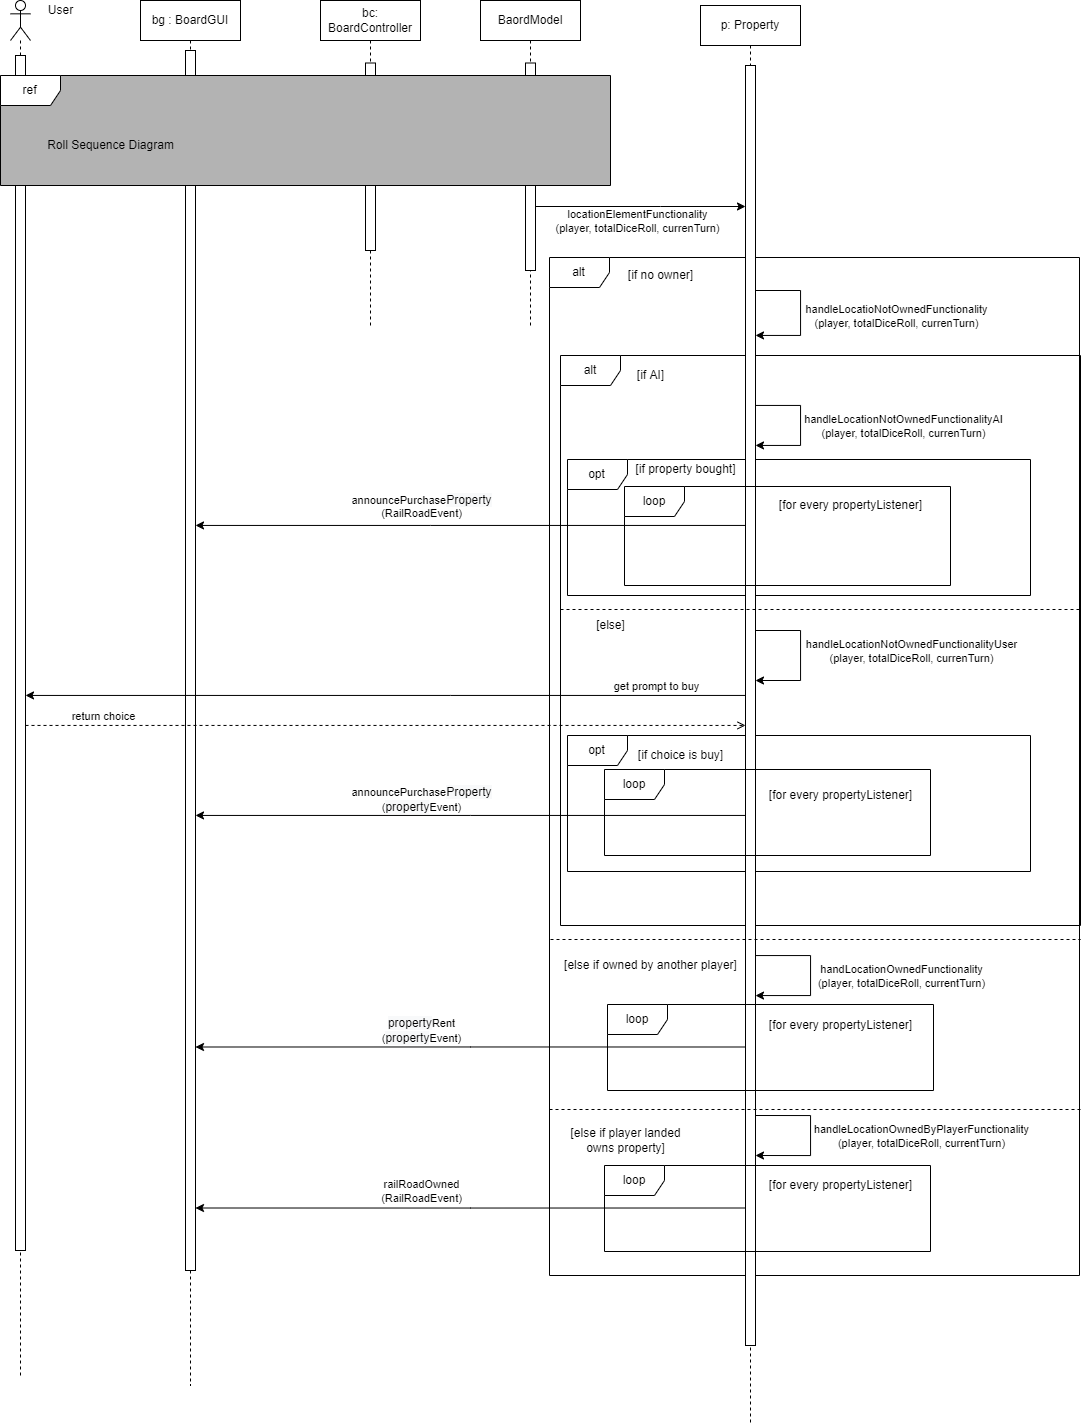

The diagram above was exported from draw.io. Its source (the exported page's mxGraphModel, read from the mxfile embedded in the PNG):
<mxGraphModel dx="1955" dy="934" grid="1" gridSize="10" guides="1" tooltips="1" connect="1" arrows="1" fold="1" page="1" pageScale="1" pageWidth="850" pageHeight="1100" math="0" shadow="0">
  <root>
    <mxCell id="KroLTcOaEXKj9yj2u0gm-0" />
    <mxCell id="KroLTcOaEXKj9yj2u0gm-1" parent="KroLTcOaEXKj9yj2u0gm-0" />
    <mxCell id="MF5VuHbEh8YXWb4XWUD3-42" value="alt" style="shape=umlFrame;whiteSpace=wrap;html=1;fillColor=default;gradientColor=none;" parent="KroLTcOaEXKj9yj2u0gm-1" vertex="1">
      <mxGeometry x="650" y="455" width="520" height="570" as="geometry" />
    </mxCell>
    <mxCell id="MF5VuHbEh8YXWb4XWUD3-41" value="opt" style="shape=umlFrame;whiteSpace=wrap;html=1;fillColor=default;gradientColor=none;" parent="KroLTcOaEXKj9yj2u0gm-1" vertex="1">
      <mxGeometry x="657" y="835" width="463" height="136" as="geometry" />
    </mxCell>
    <mxCell id="MF5VuHbEh8YXWb4XWUD3-40" value="opt" style="shape=umlFrame;whiteSpace=wrap;html=1;fillColor=default;gradientColor=none;" parent="KroLTcOaEXKj9yj2u0gm-1" vertex="1">
      <mxGeometry x="657" y="559" width="463" height="136" as="geometry" />
    </mxCell>
    <mxCell id="MF5VuHbEh8YXWb4XWUD3-39" value="alt" style="shape=umlFrame;whiteSpace=wrap;html=1;fillColor=default;gradientColor=none;" parent="KroLTcOaEXKj9yj2u0gm-1" vertex="1">
      <mxGeometry x="639" y="357" width="530" height="1018" as="geometry" />
    </mxCell>
    <mxCell id="MF5VuHbEh8YXWb4XWUD3-0" value="p: Property" style="shape=umlLifeline;perimeter=lifelinePerimeter;whiteSpace=wrap;html=1;container=1;collapsible=0;recursiveResize=0;outlineConnect=0;" parent="KroLTcOaEXKj9yj2u0gm-1" vertex="1">
      <mxGeometry x="790" y="105" width="100" height="1420" as="geometry" />
    </mxCell>
    <mxCell id="MF5VuHbEh8YXWb4XWUD3-3" value="" style="html=1;points=[];perimeter=orthogonalPerimeter;fillColor=default;gradientColor=none;" parent="MF5VuHbEh8YXWb4XWUD3-0" vertex="1">
      <mxGeometry x="45" y="60" width="10" height="1280" as="geometry" />
    </mxCell>
    <mxCell id="MF5VuHbEh8YXWb4XWUD3-5" style="edgeStyle=orthogonalEdgeStyle;rounded=0;orthogonalLoop=1;jettySize=auto;html=1;" parent="MF5VuHbEh8YXWb4XWUD3-0" source="MF5VuHbEh8YXWb4XWUD3-3" target="MF5VuHbEh8YXWb4XWUD3-3" edge="1">
      <mxGeometry relative="1" as="geometry">
        <Array as="points">
          <mxPoint x="100" y="285" />
          <mxPoint x="100" y="330" />
        </Array>
      </mxGeometry>
    </mxCell>
    <mxCell id="MF5VuHbEh8YXWb4XWUD3-7" value="handleLocatioNotOwnedFunctionality&lt;br&gt;(player, totalDiceRoll, currenTurn)" style="edgeLabel;html=1;align=center;verticalAlign=middle;resizable=0;points=[];" parent="MF5VuHbEh8YXWb4XWUD3-5" vertex="1" connectable="0">
      <mxGeometry x="0.4154" y="-2" relative="1" as="geometry">
        <mxPoint x="101" y="-18" as="offset" />
      </mxGeometry>
    </mxCell>
    <mxCell id="MF5VuHbEh8YXWb4XWUD3-23" style="edgeStyle=orthogonalEdgeStyle;rounded=0;orthogonalLoop=1;jettySize=auto;html=1;" parent="MF5VuHbEh8YXWb4XWUD3-0" target="MF5VuHbEh8YXWb4XWUD3-3" edge="1">
      <mxGeometry relative="1" as="geometry">
        <mxPoint x="55" y="410" as="sourcePoint" />
        <mxPoint x="55" y="455" as="targetPoint" />
        <Array as="points">
          <mxPoint x="55" y="400" />
          <mxPoint x="100" y="400" />
          <mxPoint x="100" y="440" />
        </Array>
      </mxGeometry>
    </mxCell>
    <mxCell id="MF5VuHbEh8YXWb4XWUD3-24" value="handleLocationNotOwnedFunctionalityAI&lt;br&gt;(player, totalDiceRoll, currenTurn)" style="edgeLabel;html=1;align=center;verticalAlign=middle;resizable=0;points=[];" parent="MF5VuHbEh8YXWb4XWUD3-23" vertex="1" connectable="0">
      <mxGeometry x="0.4154" y="-2" relative="1" as="geometry">
        <mxPoint x="106" y="-18" as="offset" />
      </mxGeometry>
    </mxCell>
    <mxCell id="MF5VuHbEh8YXWb4XWUD3-26" style="edgeStyle=orthogonalEdgeStyle;rounded=0;orthogonalLoop=1;jettySize=auto;html=1;" parent="MF5VuHbEh8YXWb4XWUD3-0" edge="1">
      <mxGeometry relative="1" as="geometry">
        <mxPoint x="55" y="635" as="sourcePoint" />
        <mxPoint x="55" y="675" as="targetPoint" />
        <Array as="points">
          <mxPoint x="55" y="625" />
          <mxPoint x="100" y="625" />
          <mxPoint x="100" y="675" />
        </Array>
      </mxGeometry>
    </mxCell>
    <mxCell id="MF5VuHbEh8YXWb4XWUD3-27" value="handleLocationNotOwnedFunctionalityUser&lt;br&gt;(player, totalDiceRoll, currenTurn)" style="edgeLabel;html=1;align=center;verticalAlign=middle;resizable=0;points=[];" parent="MF5VuHbEh8YXWb4XWUD3-26" vertex="1" connectable="0">
      <mxGeometry x="0.4154" y="-2" relative="1" as="geometry">
        <mxPoint x="111" y="-28" as="offset" />
      </mxGeometry>
    </mxCell>
    <mxCell id="MF5VuHbEh8YXWb4XWUD3-46" style="edgeStyle=orthogonalEdgeStyle;rounded=0;orthogonalLoop=1;jettySize=auto;html=1;endArrow=classic;endFill=1;" parent="MF5VuHbEh8YXWb4XWUD3-0" source="MF5VuHbEh8YXWb4XWUD3-3" target="MF5VuHbEh8YXWb4XWUD3-3" edge="1">
      <mxGeometry relative="1" as="geometry">
        <Array as="points">
          <mxPoint x="110" y="950" />
          <mxPoint x="110" y="990" />
        </Array>
      </mxGeometry>
    </mxCell>
    <mxCell id="MF5VuHbEh8YXWb4XWUD3-47" value="handLocationOwnedFunctionality&lt;br&gt;(player, totalDiceRoll, currentTurn)" style="edgeLabel;html=1;align=center;verticalAlign=middle;resizable=0;points=[];" parent="MF5VuHbEh8YXWb4XWUD3-46" vertex="1" connectable="0">
      <mxGeometry x="-0.1733" relative="1" as="geometry">
        <mxPoint x="90" y="13" as="offset" />
      </mxGeometry>
    </mxCell>
    <mxCell id="MF5VuHbEh8YXWb4XWUD3-57" style="edgeStyle=orthogonalEdgeStyle;rounded=0;orthogonalLoop=1;jettySize=auto;html=1;endArrow=classic;endFill=1;" parent="MF5VuHbEh8YXWb4XWUD3-0" edge="1">
      <mxGeometry relative="1" as="geometry">
        <mxPoint x="55" y="1110" as="sourcePoint" />
        <mxPoint x="55" y="1150" as="targetPoint" />
        <Array as="points">
          <mxPoint x="110" y="1110" />
          <mxPoint x="110" y="1150" />
        </Array>
      </mxGeometry>
    </mxCell>
    <mxCell id="MF5VuHbEh8YXWb4XWUD3-58" value="handleLocationOwnedByPlayerFunctionality&lt;br&gt;(player, totalDiceRoll, currentTurn)" style="edgeLabel;html=1;align=center;verticalAlign=middle;resizable=0;points=[];" parent="MF5VuHbEh8YXWb4XWUD3-57" vertex="1" connectable="0">
      <mxGeometry x="-0.1733" relative="1" as="geometry">
        <mxPoint x="110" y="13" as="offset" />
      </mxGeometry>
    </mxCell>
    <mxCell id="MF5VuHbEh8YXWb4XWUD3-1" value="bg : BoardGUI" style="shape=umlLifeline;perimeter=lifelinePerimeter;whiteSpace=wrap;html=1;container=1;collapsible=0;recursiveResize=0;outlineConnect=0;" parent="KroLTcOaEXKj9yj2u0gm-1" vertex="1">
      <mxGeometry x="230" y="100" width="100" height="1385" as="geometry" />
    </mxCell>
    <mxCell id="MF5VuHbEh8YXWb4XWUD3-4" value="" style="html=1;points=[];perimeter=orthogonalPerimeter;fillColor=default;gradientColor=none;" parent="MF5VuHbEh8YXWb4XWUD3-1" vertex="1">
      <mxGeometry x="45" y="50" width="10" height="1220" as="geometry" />
    </mxCell>
    <mxCell id="MF5VuHbEh8YXWb4XWUD3-8" value="" style="shape=umlLifeline;participant=umlActor;perimeter=lifelinePerimeter;whiteSpace=wrap;html=1;container=1;collapsible=0;recursiveResize=0;verticalAlign=top;spacingTop=36;outlineConnect=0;fillColor=default;gradientColor=none;" parent="KroLTcOaEXKj9yj2u0gm-1" vertex="1">
      <mxGeometry x="100" y="100" width="20" height="1375" as="geometry" />
    </mxCell>
    <mxCell id="MF5VuHbEh8YXWb4XWUD3-13" value="" style="html=1;points=[];perimeter=orthogonalPerimeter;fillColor=default;gradientColor=none;" parent="MF5VuHbEh8YXWb4XWUD3-8" vertex="1">
      <mxGeometry x="5" y="55" width="10" height="1195" as="geometry" />
    </mxCell>
    <mxCell id="MF5VuHbEh8YXWb4XWUD3-9" value="BaordModel" style="shape=umlLifeline;perimeter=lifelinePerimeter;whiteSpace=wrap;html=1;container=1;collapsible=0;recursiveResize=0;outlineConnect=0;fillColor=default;gradientColor=none;" parent="KroLTcOaEXKj9yj2u0gm-1" vertex="1">
      <mxGeometry x="570" y="100" width="100" height="325" as="geometry" />
    </mxCell>
    <mxCell id="MF5VuHbEh8YXWb4XWUD3-15" value="" style="html=1;points=[];perimeter=orthogonalPerimeter;fillColor=default;gradientColor=none;" parent="MF5VuHbEh8YXWb4XWUD3-9" vertex="1">
      <mxGeometry x="45" y="62.5" width="10" height="207.5" as="geometry" />
    </mxCell>
    <mxCell id="MF5VuHbEh8YXWb4XWUD3-10" value="bc: BoardController" style="shape=umlLifeline;perimeter=lifelinePerimeter;whiteSpace=wrap;html=1;container=1;collapsible=0;recursiveResize=0;outlineConnect=0;fillColor=default;gradientColor=none;" parent="KroLTcOaEXKj9yj2u0gm-1" vertex="1">
      <mxGeometry x="410" y="100" width="100" height="325" as="geometry" />
    </mxCell>
    <mxCell id="MF5VuHbEh8YXWb4XWUD3-14" value="" style="html=1;points=[];perimeter=orthogonalPerimeter;fillColor=default;gradientColor=none;" parent="MF5VuHbEh8YXWb4XWUD3-10" vertex="1">
      <mxGeometry x="45" y="62.5" width="10" height="187.5" as="geometry" />
    </mxCell>
    <mxCell id="MF5VuHbEh8YXWb4XWUD3-11" value="ref" style="shape=umlFrame;whiteSpace=wrap;html=1;fillColor=default;swimlaneFillColor=#B3B3B3;" parent="KroLTcOaEXKj9yj2u0gm-1" vertex="1">
      <mxGeometry x="90" y="175" width="610" height="110" as="geometry" />
    </mxCell>
    <mxCell id="MF5VuHbEh8YXWb4XWUD3-12" value="Roll Sequence Diagram" style="text;html=1;align=center;verticalAlign=middle;resizable=0;points=[];autosize=1;strokeColor=none;fillColor=none;" parent="KroLTcOaEXKj9yj2u0gm-1" vertex="1">
      <mxGeometry x="130" y="235" width="140" height="20" as="geometry" />
    </mxCell>
    <mxCell id="MF5VuHbEh8YXWb4XWUD3-16" style="edgeStyle=orthogonalEdgeStyle;rounded=0;orthogonalLoop=1;jettySize=auto;html=1;" parent="KroLTcOaEXKj9yj2u0gm-1" source="MF5VuHbEh8YXWb4XWUD3-15" target="MF5VuHbEh8YXWb4XWUD3-3" edge="1">
      <mxGeometry relative="1" as="geometry">
        <Array as="points">
          <mxPoint x="750" y="306" />
          <mxPoint x="750" y="306" />
        </Array>
      </mxGeometry>
    </mxCell>
    <mxCell id="MF5VuHbEh8YXWb4XWUD3-19" value="locationElementFunctionality&lt;br&gt;(player, totalDiceRoll, currenTurn)" style="edgeLabel;html=1;align=center;verticalAlign=middle;resizable=0;points=[];" parent="MF5VuHbEh8YXWb4XWUD3-16" vertex="1" connectable="0">
      <mxGeometry x="0.1333" y="-1" relative="1" as="geometry">
        <mxPoint x="-17" y="13" as="offset" />
      </mxGeometry>
    </mxCell>
    <mxCell id="MF5VuHbEh8YXWb4XWUD3-20" value="User" style="text;html=1;align=center;verticalAlign=middle;resizable=0;points=[];autosize=1;strokeColor=none;fillColor=none;" parent="KroLTcOaEXKj9yj2u0gm-1" vertex="1">
      <mxGeometry x="130" y="100" width="40" height="20" as="geometry" />
    </mxCell>
    <mxCell id="MF5VuHbEh8YXWb4XWUD3-21" value="[if no owner]" style="text;html=1;align=center;verticalAlign=middle;resizable=0;points=[];autosize=1;strokeColor=none;fillColor=none;" parent="KroLTcOaEXKj9yj2u0gm-1" vertex="1">
      <mxGeometry x="710" y="365" width="80" height="20" as="geometry" />
    </mxCell>
    <mxCell id="MF5VuHbEh8YXWb4XWUD3-22" value="[if AI]" style="text;html=1;align=center;verticalAlign=middle;resizable=0;points=[];autosize=1;strokeColor=none;fillColor=none;" parent="KroLTcOaEXKj9yj2u0gm-1" vertex="1">
      <mxGeometry x="720" y="465" width="40" height="20" as="geometry" />
    </mxCell>
    <mxCell id="MF5VuHbEh8YXWb4XWUD3-28" value="[if property bought]" style="text;html=1;align=center;verticalAlign=middle;resizable=0;points=[];autosize=1;strokeColor=none;fillColor=none;" parent="KroLTcOaEXKj9yj2u0gm-1" vertex="1">
      <mxGeometry x="715" y="559" width="120" height="20" as="geometry" />
    </mxCell>
    <mxCell id="MF5VuHbEh8YXWb4XWUD3-29" style="edgeStyle=orthogonalEdgeStyle;rounded=0;orthogonalLoop=1;jettySize=auto;html=1;" parent="KroLTcOaEXKj9yj2u0gm-1" source="MF5VuHbEh8YXWb4XWUD3-3" target="MF5VuHbEh8YXWb4XWUD3-4" edge="1">
      <mxGeometry relative="1" as="geometry">
        <Array as="points">
          <mxPoint x="520" y="625" />
          <mxPoint x="520" y="625" />
        </Array>
      </mxGeometry>
    </mxCell>
    <mxCell id="MF5VuHbEh8YXWb4XWUD3-30" value="announcePurchase&lt;span style=&quot;font-size: 12px ; background-color: rgb(248 , 249 , 250)&quot;&gt;Property&lt;/span&gt;&lt;br&gt;(RailRoadEvent)" style="edgeLabel;html=1;align=center;verticalAlign=middle;resizable=0;points=[];" parent="MF5VuHbEh8YXWb4XWUD3-29" vertex="1" connectable="0">
      <mxGeometry x="-0.6962" y="-3" relative="1" as="geometry">
        <mxPoint x="-241" y="-17" as="offset" />
      </mxGeometry>
    </mxCell>
    <mxCell id="MF5VuHbEh8YXWb4XWUD3-31" style="edgeStyle=orthogonalEdgeStyle;rounded=0;orthogonalLoop=1;jettySize=auto;html=1;" parent="KroLTcOaEXKj9yj2u0gm-1" source="MF5VuHbEh8YXWb4XWUD3-3" target="MF5VuHbEh8YXWb4XWUD3-13" edge="1">
      <mxGeometry relative="1" as="geometry">
        <Array as="points">
          <mxPoint x="540" y="795" />
          <mxPoint x="540" y="795" />
        </Array>
      </mxGeometry>
    </mxCell>
    <mxCell id="MF5VuHbEh8YXWb4XWUD3-32" value="get prompt to buy" style="edgeLabel;html=1;align=center;verticalAlign=middle;resizable=0;points=[];" parent="MF5VuHbEh8YXWb4XWUD3-31" vertex="1" connectable="0">
      <mxGeometry x="-0.687" y="-1" relative="1" as="geometry">
        <mxPoint x="23" y="-9" as="offset" />
      </mxGeometry>
    </mxCell>
    <mxCell id="MF5VuHbEh8YXWb4XWUD3-33" style="edgeStyle=orthogonalEdgeStyle;rounded=0;orthogonalLoop=1;jettySize=auto;html=1;endArrow=open;endFill=0;dashed=1;" parent="KroLTcOaEXKj9yj2u0gm-1" source="MF5VuHbEh8YXWb4XWUD3-13" target="MF5VuHbEh8YXWb4XWUD3-3" edge="1">
      <mxGeometry relative="1" as="geometry">
        <Array as="points">
          <mxPoint x="520" y="825" />
          <mxPoint x="520" y="825" />
        </Array>
      </mxGeometry>
    </mxCell>
    <mxCell id="MF5VuHbEh8YXWb4XWUD3-34" value="return choice" style="edgeLabel;html=1;align=center;verticalAlign=middle;resizable=0;points=[];" parent="MF5VuHbEh8YXWb4XWUD3-33" vertex="1" connectable="0">
      <mxGeometry x="-0.8696" y="-4" relative="1" as="geometry">
        <mxPoint x="30" y="-14" as="offset" />
      </mxGeometry>
    </mxCell>
    <mxCell id="MF5VuHbEh8YXWb4XWUD3-36" value="[if choice is buy]" style="text;html=1;align=center;verticalAlign=middle;resizable=0;points=[];autosize=1;strokeColor=none;fillColor=none;" parent="KroLTcOaEXKj9yj2u0gm-1" vertex="1">
      <mxGeometry x="720" y="845" width="100" height="20" as="geometry" />
    </mxCell>
    <mxCell id="MF5VuHbEh8YXWb4XWUD3-43" value="" style="line;strokeWidth=1;fillColor=none;align=left;verticalAlign=middle;spacingTop=-1;spacingLeft=3;spacingRight=3;rotatable=0;labelPosition=right;points=[];portConstraint=eastwest;dashed=1;" parent="KroLTcOaEXKj9yj2u0gm-1" vertex="1">
      <mxGeometry x="650" y="705" width="520" height="8" as="geometry" />
    </mxCell>
    <mxCell id="MF5VuHbEh8YXWb4XWUD3-25" value="[else]" style="text;html=1;align=center;verticalAlign=middle;resizable=0;points=[];autosize=1;strokeColor=none;fillColor=none;" parent="KroLTcOaEXKj9yj2u0gm-1" vertex="1">
      <mxGeometry x="680" y="715" width="40" height="20" as="geometry" />
    </mxCell>
    <mxCell id="MF5VuHbEh8YXWb4XWUD3-37" style="edgeStyle=orthogonalEdgeStyle;rounded=0;orthogonalLoop=1;jettySize=auto;html=1;" parent="KroLTcOaEXKj9yj2u0gm-1" source="MF5VuHbEh8YXWb4XWUD3-3" target="MF5VuHbEh8YXWb4XWUD3-4" edge="1">
      <mxGeometry relative="1" as="geometry">
        <mxPoint x="805" y="975" as="sourcePoint" />
        <mxPoint x="285" y="975" as="targetPoint" />
        <Array as="points">
          <mxPoint x="560" y="915" />
          <mxPoint x="560" y="915" />
        </Array>
      </mxGeometry>
    </mxCell>
    <mxCell id="MF5VuHbEh8YXWb4XWUD3-38" value="announcePurchase&lt;span style=&quot;font-size: 12px ; background-color: rgb(248 , 249 , 250)&quot;&gt;Property&lt;/span&gt;&lt;br&gt;(&lt;span style=&quot;font-size: 12px ; background-color: rgb(248 , 249 , 250)&quot;&gt;property&lt;/span&gt;Event)" style="edgeLabel;html=1;align=center;verticalAlign=middle;resizable=0;points=[];" parent="MF5VuHbEh8YXWb4XWUD3-37" vertex="1" connectable="0">
      <mxGeometry x="-0.6962" y="-3" relative="1" as="geometry">
        <mxPoint x="-241" y="-14" as="offset" />
      </mxGeometry>
    </mxCell>
    <mxCell id="MF5VuHbEh8YXWb4XWUD3-44" value="" style="line;strokeWidth=1;fillColor=none;align=left;verticalAlign=middle;spacingTop=-1;spacingLeft=3;spacingRight=3;rotatable=0;labelPosition=right;points=[];portConstraint=eastwest;dashed=1;" parent="KroLTcOaEXKj9yj2u0gm-1" vertex="1">
      <mxGeometry x="640" y="1035" width="530" height="8" as="geometry" />
    </mxCell>
    <mxCell id="MF5VuHbEh8YXWb4XWUD3-45" value="[else if owned by another player]" style="text;html=1;align=center;verticalAlign=middle;resizable=0;points=[];autosize=1;strokeColor=none;fillColor=none;" parent="KroLTcOaEXKj9yj2u0gm-1" vertex="1">
      <mxGeometry x="645" y="1055" width="190" height="20" as="geometry" />
    </mxCell>
    <mxCell id="MF5VuHbEh8YXWb4XWUD3-48" value="loop" style="shape=umlFrame;whiteSpace=wrap;html=1;fillColor=default;gradientColor=none;" parent="KroLTcOaEXKj9yj2u0gm-1" vertex="1">
      <mxGeometry x="714" y="586" width="326" height="99" as="geometry" />
    </mxCell>
    <mxCell id="MF5VuHbEh8YXWb4XWUD3-49" value="[for every propertyListener]" style="text;html=1;align=center;verticalAlign=middle;resizable=0;points=[];autosize=1;strokeColor=none;fillColor=none;" parent="KroLTcOaEXKj9yj2u0gm-1" vertex="1">
      <mxGeometry x="860" y="595" width="160" height="20" as="geometry" />
    </mxCell>
    <mxCell id="MF5VuHbEh8YXWb4XWUD3-50" value="loop" style="shape=umlFrame;whiteSpace=wrap;html=1;fillColor=default;gradientColor=none;" parent="KroLTcOaEXKj9yj2u0gm-1" vertex="1">
      <mxGeometry x="694" y="869" width="326" height="86" as="geometry" />
    </mxCell>
    <mxCell id="MF5VuHbEh8YXWb4XWUD3-51" value="[for every propertyListener]" style="text;html=1;align=center;verticalAlign=middle;resizable=0;points=[];autosize=1;strokeColor=none;fillColor=none;" parent="KroLTcOaEXKj9yj2u0gm-1" vertex="1">
      <mxGeometry x="850" y="885" width="160" height="20" as="geometry" />
    </mxCell>
    <mxCell id="MF5VuHbEh8YXWb4XWUD3-52" value="loop" style="shape=umlFrame;whiteSpace=wrap;html=1;fillColor=default;gradientColor=none;" parent="KroLTcOaEXKj9yj2u0gm-1" vertex="1">
      <mxGeometry x="697" y="1104" width="326" height="86" as="geometry" />
    </mxCell>
    <mxCell id="MF5VuHbEh8YXWb4XWUD3-53" style="edgeStyle=orthogonalEdgeStyle;rounded=0;orthogonalLoop=1;jettySize=auto;html=1;" parent="KroLTcOaEXKj9yj2u0gm-1" edge="1">
      <mxGeometry relative="1" as="geometry">
        <mxPoint x="835" y="1146.5" as="sourcePoint" />
        <mxPoint x="285" y="1146.5" as="targetPoint" />
        <Array as="points">
          <mxPoint x="560" y="1146.5" />
          <mxPoint x="560" y="1146.5" />
        </Array>
      </mxGeometry>
    </mxCell>
    <mxCell id="MF5VuHbEh8YXWb4XWUD3-54" value="&lt;span style=&quot;font-size: 12px ; background-color: rgb(248 , 249 , 250)&quot;&gt;property&lt;/span&gt;Rent&lt;br&gt;(&lt;span style=&quot;font-size: 12px ; background-color: rgb(248 , 249 , 250)&quot;&gt;property&lt;/span&gt;Event)" style="edgeLabel;html=1;align=center;verticalAlign=middle;resizable=0;points=[];" parent="MF5VuHbEh8YXWb4XWUD3-53" vertex="1" connectable="0">
      <mxGeometry x="-0.6962" y="-3" relative="1" as="geometry">
        <mxPoint x="-241" y="-14" as="offset" />
      </mxGeometry>
    </mxCell>
    <mxCell id="MF5VuHbEh8YXWb4XWUD3-55" value="" style="line;strokeWidth=1;fillColor=none;align=left;verticalAlign=middle;spacingTop=-1;spacingLeft=3;spacingRight=3;rotatable=0;labelPosition=right;points=[];portConstraint=eastwest;dashed=1;" parent="KroLTcOaEXKj9yj2u0gm-1" vertex="1">
      <mxGeometry x="639" y="1205" width="531" height="8" as="geometry" />
    </mxCell>
    <mxCell id="MF5VuHbEh8YXWb4XWUD3-56" value="[else if player landed&lt;br&gt;owns property]" style="text;html=1;align=center;verticalAlign=middle;resizable=0;points=[];autosize=1;strokeColor=none;fillColor=none;" parent="KroLTcOaEXKj9yj2u0gm-1" vertex="1">
      <mxGeometry x="650" y="1225" width="130" height="30" as="geometry" />
    </mxCell>
    <mxCell id="MF5VuHbEh8YXWb4XWUD3-59" value="[for every propertyListener]" style="text;html=1;align=center;verticalAlign=middle;resizable=0;points=[];autosize=1;strokeColor=none;fillColor=none;" parent="KroLTcOaEXKj9yj2u0gm-1" vertex="1">
      <mxGeometry x="850" y="1115" width="160" height="20" as="geometry" />
    </mxCell>
    <mxCell id="MF5VuHbEh8YXWb4XWUD3-60" value="loop" style="shape=umlFrame;whiteSpace=wrap;html=1;fillColor=default;gradientColor=none;" parent="KroLTcOaEXKj9yj2u0gm-1" vertex="1">
      <mxGeometry x="694" y="1265" width="326" height="86" as="geometry" />
    </mxCell>
    <mxCell id="MF5VuHbEh8YXWb4XWUD3-61" value="[for every propertyListener]" style="text;html=1;align=center;verticalAlign=middle;resizable=0;points=[];autosize=1;strokeColor=none;fillColor=none;" parent="KroLTcOaEXKj9yj2u0gm-1" vertex="1">
      <mxGeometry x="850" y="1275" width="160" height="20" as="geometry" />
    </mxCell>
    <mxCell id="MF5VuHbEh8YXWb4XWUD3-62" style="edgeStyle=orthogonalEdgeStyle;rounded=0;orthogonalLoop=1;jettySize=auto;html=1;" parent="KroLTcOaEXKj9yj2u0gm-1" edge="1">
      <mxGeometry relative="1" as="geometry">
        <mxPoint x="835" y="1307.5" as="sourcePoint" />
        <mxPoint x="285" y="1307.5" as="targetPoint" />
        <Array as="points">
          <mxPoint x="560" y="1307.5" />
          <mxPoint x="560" y="1307.5" />
        </Array>
      </mxGeometry>
    </mxCell>
    <mxCell id="MF5VuHbEh8YXWb4XWUD3-63" value="railRoadOwned&lt;br&gt;(RailRoadEvent)" style="edgeLabel;html=1;align=center;verticalAlign=middle;resizable=0;points=[];" parent="MF5VuHbEh8YXWb4XWUD3-62" vertex="1" connectable="0">
      <mxGeometry x="-0.6962" y="-3" relative="1" as="geometry">
        <mxPoint x="-241" y="-14" as="offset" />
      </mxGeometry>
    </mxCell>
  </root>
</mxGraphModel>